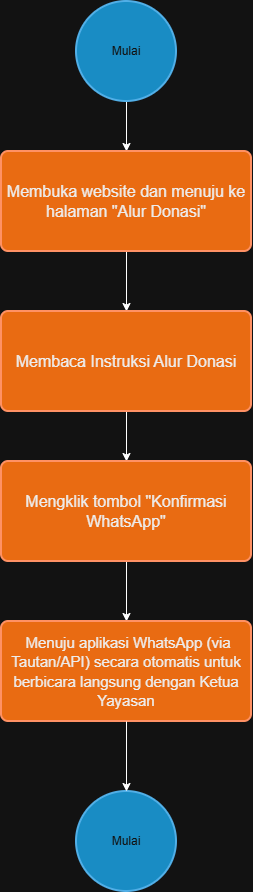

The diagram above was exported from draw.io. Its source (the exported page's mxGraphModel, read from the mxfile embedded in the PNG):
<mxGraphModel dx="2067" dy="920" grid="1" gridSize="10" guides="1" tooltips="1" connect="1" arrows="1" fold="1" page="1" pageScale="1" pageWidth="827" pageHeight="1169" math="0" shadow="0">
  <root>
    <mxCell id="BZHi3Y4zlizVFuChYGRe-0" />
    <mxCell id="BZHi3Y4zlizVFuChYGRe-1" parent="BZHi3Y4zlizVFuChYGRe-0" />
    <mxCell id="BZHi3Y4zlizVFuChYGRe-2" edge="1" parent="BZHi3Y4zlizVFuChYGRe-1" source="BZHi3Y4zlizVFuChYGRe-3" style="edgeStyle=orthogonalEdgeStyle;rounded=0;orthogonalLoop=1;jettySize=auto;html=1;exitX=0.5;exitY=1;exitDx=0;exitDy=0;exitPerimeter=0;entryX=0.5;entryY=0;entryDx=0;entryDy=0;" target="BZHi3Y4zlizVFuChYGRe-5">
      <mxGeometry relative="1" as="geometry" />
    </mxCell>
    <mxCell id="BZHi3Y4zlizVFuChYGRe-3" parent="BZHi3Y4zlizVFuChYGRe-1" style="strokeWidth=2;html=1;shape=mxgraph.flowchart.start_2;whiteSpace=wrap;fillColor=#1ba1e2;fontColor=#ffffff;strokeColor=#006EAF;" value="Mulai" vertex="1">
      <mxGeometry height="100" width="100" x="360" y="30" as="geometry" />
    </mxCell>
    <mxCell id="BZHi3Y4zlizVFuChYGRe-4" edge="1" parent="BZHi3Y4zlizVFuChYGRe-1" source="BZHi3Y4zlizVFuChYGRe-5" style="edgeStyle=orthogonalEdgeStyle;rounded=0;orthogonalLoop=1;jettySize=auto;html=1;exitX=0.5;exitY=1;exitDx=0;exitDy=0;entryX=0.5;entryY=0;entryDx=0;entryDy=0;" target="BZHi3Y4zlizVFuChYGRe-7">
      <mxGeometry relative="1" as="geometry" />
    </mxCell>
    <mxCell id="BZHi3Y4zlizVFuChYGRe-5" parent="BZHi3Y4zlizVFuChYGRe-1" style="rounded=1;whiteSpace=wrap;html=1;absoluteArcSize=1;arcSize=14;strokeWidth=2;fillColor=#fa6800;fontColor=light-dark(#ffffff, #ededed);strokeColor=#C73500;fontSize=16;" value="Membuka website dan menuju ke halaman &quot;Alur Donasi&quot;" vertex="1">
      <mxGeometry height="100" width="250" x="285" y="180" as="geometry" />
    </mxCell>
    <mxCell id="d1oAb_qGZIIkbAaioqnq-0" edge="1" parent="BZHi3Y4zlizVFuChYGRe-1" source="BZHi3Y4zlizVFuChYGRe-7" style="edgeStyle=orthogonalEdgeStyle;rounded=0;orthogonalLoop=1;jettySize=auto;html=1;exitX=0.5;exitY=1;exitDx=0;exitDy=0;entryX=0.5;entryY=0;entryDx=0;entryDy=0;" target="BZHi3Y4zlizVFuChYGRe-9">
      <mxGeometry relative="1" as="geometry" />
    </mxCell>
    <mxCell id="BZHi3Y4zlizVFuChYGRe-7" parent="BZHi3Y4zlizVFuChYGRe-1" style="rounded=1;whiteSpace=wrap;html=1;absoluteArcSize=1;arcSize=14;strokeWidth=2;fillColor=#fa6800;fontColor=light-dark(#ffffff, #ededed);strokeColor=#C73500;fontSize=16;" value="Membaca Instruksi Alur Donasi" vertex="1">
      <mxGeometry height="100" width="250" x="285" y="340" as="geometry" />
    </mxCell>
    <mxCell id="BZHi3Y4zlizVFuChYGRe-8" edge="1" parent="BZHi3Y4zlizVFuChYGRe-1" source="BZHi3Y4zlizVFuChYGRe-9" style="edgeStyle=orthogonalEdgeStyle;rounded=0;orthogonalLoop=1;jettySize=auto;html=1;exitX=0.5;exitY=1;exitDx=0;exitDy=0;entryX=0.5;entryY=0;entryDx=0;entryDy=0;" target="BZHi3Y4zlizVFuChYGRe-10">
      <mxGeometry relative="1" as="geometry" />
    </mxCell>
    <mxCell id="BZHi3Y4zlizVFuChYGRe-9" parent="BZHi3Y4zlizVFuChYGRe-1" style="rounded=1;whiteSpace=wrap;html=1;absoluteArcSize=1;arcSize=14;strokeWidth=2;fillColor=#fa6800;fontColor=light-dark(#ffffff, #ededed);strokeColor=#C73500;fontSize=16;" value="Mengklik tombol &quot;Konfirmasi WhatsApp&quot;" vertex="1">
      <mxGeometry height="100" width="250" x="285" y="490" as="geometry" />
    </mxCell>
    <mxCell id="BZHi3Y4zlizVFuChYGRe-10" parent="BZHi3Y4zlizVFuChYGRe-1" style="rounded=1;whiteSpace=wrap;html=1;absoluteArcSize=1;arcSize=14;strokeWidth=2;fillColor=#fa6800;fontColor=light-dark(#ffffff, #ededed);strokeColor=#C73500;fontSize=16;" value="&lt;font style=&quot;font-size: 15px;&quot;&gt;&amp;nbsp;Menuju aplikasi WhatsApp (via Tautan/API) secara otomatis untuk berbicara langsung dengan Ketua Yayasan&lt;/font&gt;" vertex="1">
      <mxGeometry height="100" width="250" x="285" y="650" as="geometry" />
    </mxCell>
    <mxCell id="BZHi3Y4zlizVFuChYGRe-11" parent="BZHi3Y4zlizVFuChYGRe-1" style="strokeWidth=2;html=1;shape=mxgraph.flowchart.start_2;whiteSpace=wrap;fillColor=#1ba1e2;fontColor=#ffffff;strokeColor=#006EAF;" value="Mulai" vertex="1">
      <mxGeometry height="100" width="100" x="360" y="820" as="geometry" />
    </mxCell>
    <mxCell id="BZHi3Y4zlizVFuChYGRe-12" edge="1" parent="BZHi3Y4zlizVFuChYGRe-1" source="BZHi3Y4zlizVFuChYGRe-10" style="edgeStyle=orthogonalEdgeStyle;rounded=0;orthogonalLoop=1;jettySize=auto;html=1;exitX=0.5;exitY=1;exitDx=0;exitDy=0;entryX=0.5;entryY=0;entryDx=0;entryDy=0;entryPerimeter=0;" target="BZHi3Y4zlizVFuChYGRe-11">
      <mxGeometry relative="1" as="geometry" />
    </mxCell>
  </root>
</mxGraphModel>